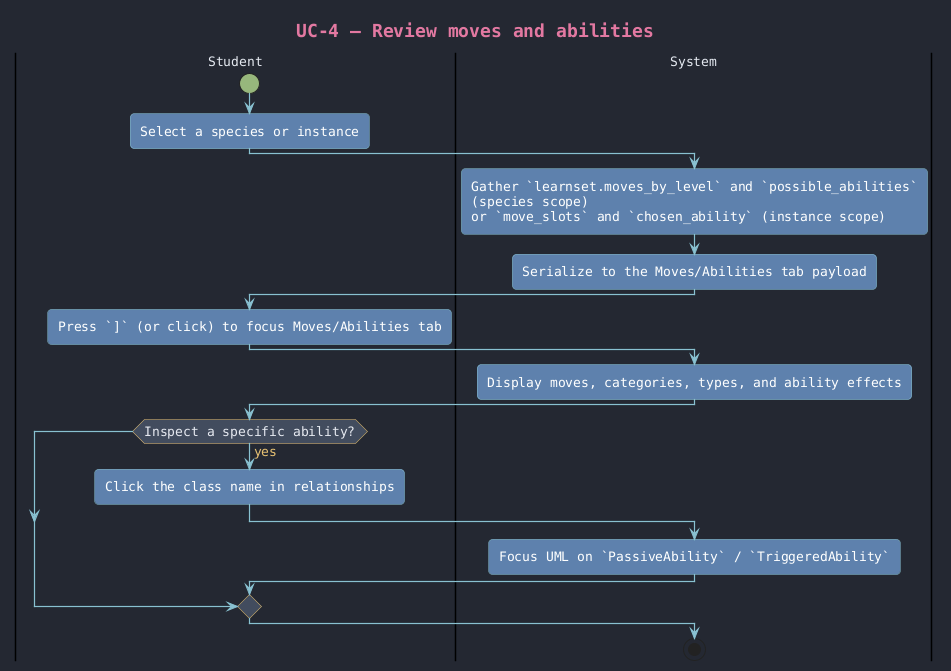

The diagram above was rendered by PlantUML. Its source (embedded in the PNG):
@startuml uc-4_moves_abilities
!include ../../_theme.iuml

title UC-4 — Review moves and abilities

|Student|
start
:Select a species or instance;
|System|
:Gather `learnset.moves_by_level` and `possible_abilities`
(species scope)
or `move_slots` and `chosen_ability` (instance scope);
:Serialize to the Moves/Abilities tab payload;
|Student|
:Press `]` (or click) to focus Moves/Abilities tab;
|System|
:Display moves, categories, types, and ability effects;
|Student|
if (Inspect a specific ability?) then (yes)
    :Click the class name in relationships;
    |System|
    :Focus UML on `PassiveAbility` / `TriggeredAbility`;
endif
stop

@enduml